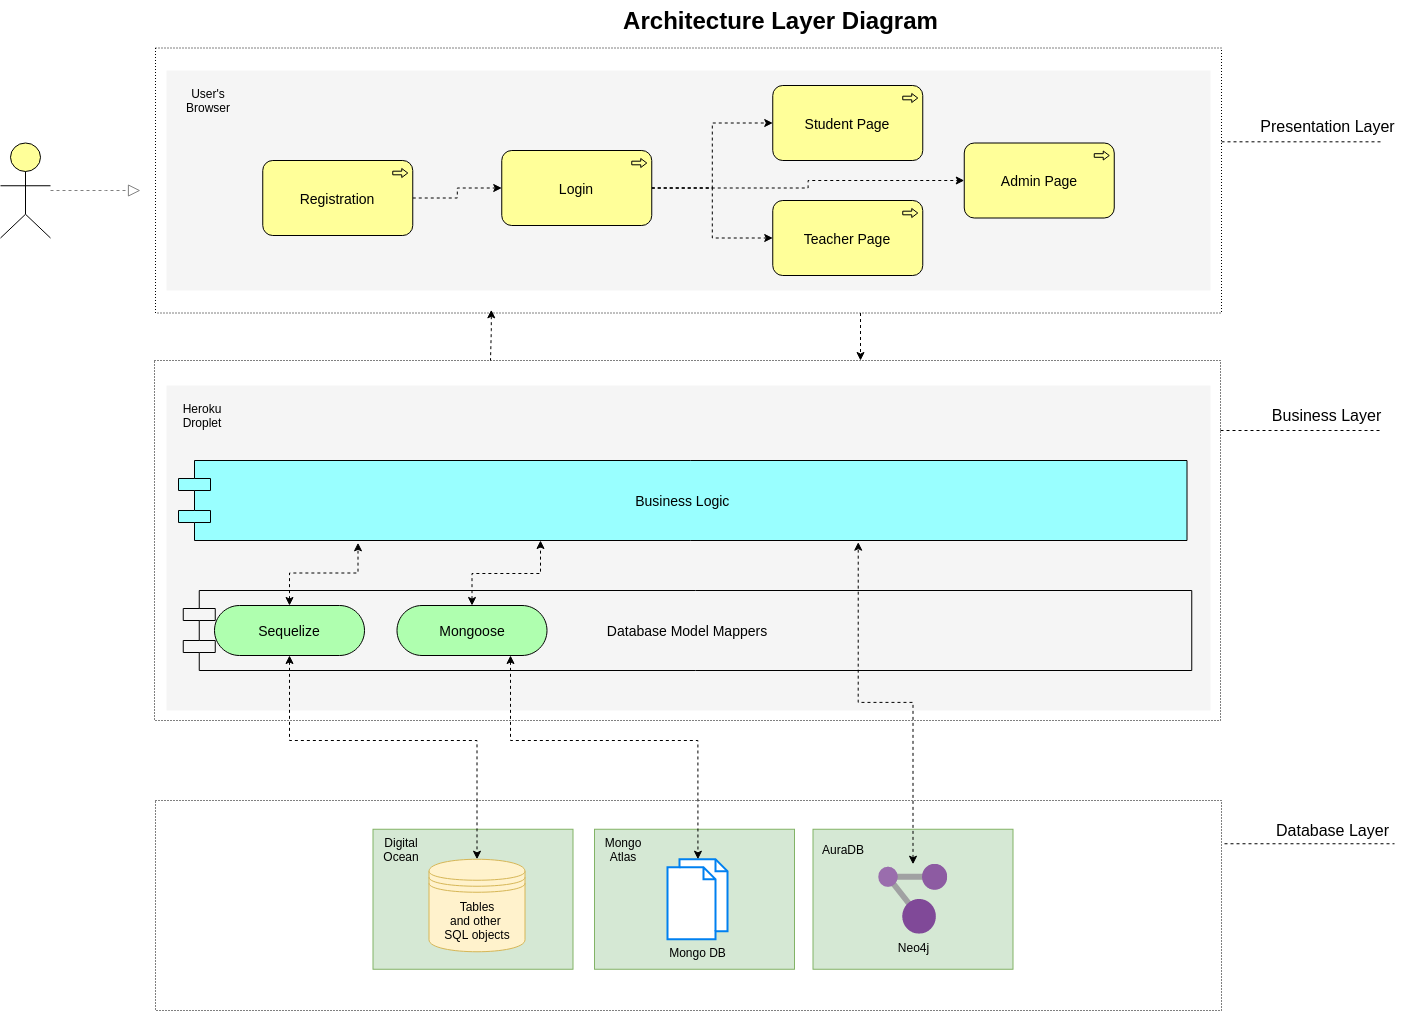

The diagram above was exported from draw.io. Its source (the exported page's mxGraphModel, read from the mxfile embedded in the PNG):
<mxGraphModel dx="1284" dy="860" grid="1" gridSize="10" guides="1" tooltips="1" connect="1" arrows="1" fold="1" page="1" pageScale="1" pageWidth="850" pageHeight="1100" math="0" shadow="0">
  <root>
    <mxCell id="0" />
    <mxCell id="1" parent="0" />
    <mxCell id="mb6zhG8j-qQrMRfWqznS-74" value="" style="rounded=0;whiteSpace=wrap;html=1;labelBackgroundColor=none;fillColor=none;dashed=1;dashPattern=1 2;" parent="1" vertex="1">
      <mxGeometry x="195" y="47.5" width="1066" height="265" as="geometry" />
    </mxCell>
    <mxCell id="mb6zhG8j-qQrMRfWqznS-56" value="" style="rounded=0;whiteSpace=wrap;html=1;labelBackgroundColor=none;fillColor=none;dashed=1;dashPattern=1 2;" parent="1" vertex="1">
      <mxGeometry x="194" y="360" width="1066" height="360" as="geometry" />
    </mxCell>
    <mxCell id="mb6zhG8j-qQrMRfWqznS-14" value="" style="rounded=0;whiteSpace=wrap;html=1;fillColor=#d5e8d4;strokeColor=#82b366;" parent="1" vertex="1">
      <mxGeometry x="852.5" y="828.75" width="200" height="140" as="geometry" />
    </mxCell>
    <mxCell id="mb6zhG8j-qQrMRfWqznS-9" value="" style="rounded=0;whiteSpace=wrap;html=1;fillColor=#d5e8d4;strokeColor=#82b366;" parent="1" vertex="1">
      <mxGeometry x="634" y="828.75" width="200" height="140" as="geometry" />
    </mxCell>
    <mxCell id="mb6zhG8j-qQrMRfWqznS-7" value="" style="rounded=0;whiteSpace=wrap;html=1;fillColor=#d5e8d4;strokeColor=#82b366;" parent="1" vertex="1">
      <mxGeometry x="412.5" y="828.75" width="200" height="140" as="geometry" />
    </mxCell>
    <mxCell id="mb6zhG8j-qQrMRfWqznS-41" value="" style="rounded=0;whiteSpace=wrap;html=1;labelBackgroundColor=none;fillColor=none;dashed=1;dashPattern=1 2;" parent="1" vertex="1">
      <mxGeometry x="195" y="800" width="1066" height="210" as="geometry" />
    </mxCell>
    <mxCell id="dKdSaXE48SgPbhcamS2K-31" value="" style="whiteSpace=wrap;html=1;strokeColor=none;strokeWidth=1;fillColor=#f5f5f5;fontSize=14;" parent="1" vertex="1">
      <mxGeometry x="206" y="385" width="1044" height="325" as="geometry" />
    </mxCell>
    <mxCell id="dKdSaXE48SgPbhcamS2K-32" value="" style="whiteSpace=wrap;html=1;strokeColor=none;strokeWidth=1;fillColor=#f5f5f5;fontSize=14;" parent="1" vertex="1">
      <mxGeometry x="206" y="70" width="1044" height="220" as="geometry" />
    </mxCell>
    <mxCell id="mb6zhG8j-qQrMRfWqznS-51" style="edgeStyle=orthogonalEdgeStyle;rounded=0;orthogonalLoop=1;jettySize=auto;html=1;entryX=0.5;entryY=0;entryDx=0;entryDy=0;dashed=1;fontSize=16;startArrow=classic;startFill=1;endArrow=classic;endFill=1;" parent="1" source="dKdSaXE48SgPbhcamS2K-40" target="mb6zhG8j-qQrMRfWqznS-6" edge="1">
      <mxGeometry relative="1" as="geometry">
        <Array as="points">
          <mxPoint x="329" y="740" />
          <mxPoint x="516" y="740" />
        </Array>
      </mxGeometry>
    </mxCell>
    <mxCell id="dKdSaXE48SgPbhcamS2K-57" value="Student Page" style="html=1;whiteSpace=wrap;fillColor=#ffff99;shape=mxgraph.archimate3.application;appType=proc;archiType=rounded;fontSize=14;" parent="1" vertex="1">
      <mxGeometry x="812.25" y="85" width="150" height="75" as="geometry" />
    </mxCell>
    <mxCell id="dKdSaXE48SgPbhcamS2K-61" style="edgeStyle=elbowEdgeStyle;rounded=1;elbow=vertical;html=1;dashed=1;startSize=10;endArrow=block;endFill=0;endSize=10;jettySize=auto;orthogonalLoop=1;strokeColor=#808080;fontSize=14;" parent="1" source="dKdSaXE48SgPbhcamS2K-62" edge="1">
      <mxGeometry relative="1" as="geometry">
        <mxPoint x="180" y="190" as="targetPoint" />
        <Array as="points" />
      </mxGeometry>
    </mxCell>
    <mxCell id="dKdSaXE48SgPbhcamS2K-62" value="" style="html=1;whiteSpace=wrap;fillColor=#ffff99;shape=mxgraph.archimate3.actor;fontSize=14;" parent="1" vertex="1">
      <mxGeometry x="40" y="142.5" width="50" height="95" as="geometry" />
    </mxCell>
    <mxCell id="dKdSaXE48SgPbhcamS2K-63" value="Architecture Layer Diagram" style="text;strokeColor=none;fillColor=none;html=1;fontSize=24;fontStyle=1;verticalAlign=middle;align=center;" parent="1" vertex="1">
      <mxGeometry x="190" width="1260" height="40" as="geometry" />
    </mxCell>
    <mxCell id="mb6zhG8j-qQrMRfWqznS-43" style="edgeStyle=orthogonalEdgeStyle;rounded=0;orthogonalLoop=1;jettySize=auto;html=1;entryX=0;entryY=0.5;entryDx=0;entryDy=0;entryPerimeter=0;dashed=1;fontSize=16;startArrow=none;startFill=0;endArrow=classic;endFill=1;" parent="1" source="mb6zhG8j-qQrMRfWqznS-1" target="mb6zhG8j-qQrMRfWqznS-3" edge="1">
      <mxGeometry relative="1" as="geometry" />
    </mxCell>
    <mxCell id="mb6zhG8j-qQrMRfWqznS-1" value="Registration" style="html=1;whiteSpace=wrap;fillColor=#ffff99;shape=mxgraph.archimate3.application;appType=proc;archiType=rounded;fontSize=14;" parent="1" vertex="1">
      <mxGeometry x="302.25" y="160" width="150" height="75" as="geometry" />
    </mxCell>
    <mxCell id="mb6zhG8j-qQrMRfWqznS-44" style="edgeStyle=orthogonalEdgeStyle;rounded=0;orthogonalLoop=1;jettySize=auto;html=1;entryX=0;entryY=0.5;entryDx=0;entryDy=0;entryPerimeter=0;dashed=1;fontSize=16;startArrow=none;startFill=0;endArrow=classic;endFill=1;" parent="1" source="mb6zhG8j-qQrMRfWqznS-3" target="dKdSaXE48SgPbhcamS2K-57" edge="1">
      <mxGeometry relative="1" as="geometry" />
    </mxCell>
    <mxCell id="mb6zhG8j-qQrMRfWqznS-45" style="edgeStyle=orthogonalEdgeStyle;rounded=0;orthogonalLoop=1;jettySize=auto;html=1;entryX=0;entryY=0.5;entryDx=0;entryDy=0;entryPerimeter=0;dashed=1;fontSize=16;startArrow=none;startFill=0;endArrow=classic;endFill=1;" parent="1" source="mb6zhG8j-qQrMRfWqznS-3" target="mb6zhG8j-qQrMRfWqznS-4" edge="1">
      <mxGeometry relative="1" as="geometry" />
    </mxCell>
    <mxCell id="mb6zhG8j-qQrMRfWqznS-47" style="edgeStyle=orthogonalEdgeStyle;rounded=0;orthogonalLoop=1;jettySize=auto;html=1;dashed=1;fontSize=16;startArrow=none;startFill=0;endArrow=classic;endFill=1;" parent="1" source="mb6zhG8j-qQrMRfWqznS-3" target="mb6zhG8j-qQrMRfWqznS-46" edge="1">
      <mxGeometry relative="1" as="geometry" />
    </mxCell>
    <mxCell id="mb6zhG8j-qQrMRfWqznS-3" value="Login" style="html=1;whiteSpace=wrap;fillColor=#ffff99;shape=mxgraph.archimate3.application;appType=proc;archiType=rounded;fontSize=14;" parent="1" vertex="1">
      <mxGeometry x="541.25" y="150" width="150" height="75" as="geometry" />
    </mxCell>
    <mxCell id="mb6zhG8j-qQrMRfWqznS-4" value="Teacher Page" style="html=1;whiteSpace=wrap;fillColor=#ffff99;shape=mxgraph.archimate3.application;appType=proc;archiType=rounded;fontSize=14;" parent="1" vertex="1">
      <mxGeometry x="812.25" y="200" width="150" height="75" as="geometry" />
    </mxCell>
    <mxCell id="mb6zhG8j-qQrMRfWqznS-6" value="Tables&lt;br&gt;and other&amp;nbsp;&lt;br&gt;SQL objects" style="shape=datastore;whiteSpace=wrap;html=1;fillColor=#fff2cc;strokeColor=#d6b656;" parent="1" vertex="1">
      <mxGeometry x="468.5" y="858.75" width="96" height="92.5" as="geometry" />
    </mxCell>
    <mxCell id="mb6zhG8j-qQrMRfWqznS-8" value="Digital Ocean" style="text;html=1;strokeColor=none;fillColor=none;align=center;verticalAlign=middle;whiteSpace=wrap;rounded=0;" parent="1" vertex="1">
      <mxGeometry x="411" y="833.75" width="60" height="30" as="geometry" />
    </mxCell>
    <mxCell id="mb6zhG8j-qQrMRfWqznS-11" value="Mongo&lt;br&gt;Atlas" style="text;html=1;strokeColor=none;fillColor=none;align=center;verticalAlign=middle;whiteSpace=wrap;rounded=0;" parent="1" vertex="1">
      <mxGeometry x="633" y="833.75" width="60" height="30" as="geometry" />
    </mxCell>
    <mxCell id="mb6zhG8j-qQrMRfWqznS-13" value="Mongo DB" style="html=1;verticalLabelPosition=bottom;align=center;labelBackgroundColor=none;verticalAlign=top;strokeWidth=2;strokeColor=#0080F0;shadow=0;dashed=0;shape=mxgraph.ios7.icons.documents;" parent="1" vertex="1">
      <mxGeometry x="707" y="858.75" width="60" height="80" as="geometry" />
    </mxCell>
    <mxCell id="mb6zhG8j-qQrMRfWqznS-15" value="AuraDB" style="text;html=1;strokeColor=none;fillColor=none;align=center;verticalAlign=middle;whiteSpace=wrap;rounded=0;" parent="1" vertex="1">
      <mxGeometry x="852.5" y="833.75" width="60" height="30" as="geometry" />
    </mxCell>
    <mxCell id="mb6zhG8j-qQrMRfWqznS-64" style="edgeStyle=orthogonalEdgeStyle;rounded=0;orthogonalLoop=1;jettySize=auto;html=1;entryX=0.674;entryY=1.021;entryDx=0;entryDy=0;entryPerimeter=0;dashed=1;fontSize=16;startArrow=classic;startFill=1;endArrow=classic;endFill=1;" parent="1" source="mb6zhG8j-qQrMRfWqznS-17" target="mb6zhG8j-qQrMRfWqznS-61" edge="1">
      <mxGeometry relative="1" as="geometry" />
    </mxCell>
    <mxCell id="mb6zhG8j-qQrMRfWqznS-17" value="Neo4j" style="sketch=0;aspect=fixed;html=1;points=[];align=center;image;fontSize=12;image=img/lib/mscae/Resource_Graph_Explorer.svg;labelBackgroundColor=none;" parent="1" vertex="1">
      <mxGeometry x="918.2" y="863.75" width="68.6" height="70" as="geometry" />
    </mxCell>
    <mxCell id="mb6zhG8j-qQrMRfWqznS-32" style="edgeStyle=orthogonalEdgeStyle;rounded=0;orthogonalLoop=1;jettySize=auto;html=1;endArrow=none;endFill=0;dashed=1;" parent="1" edge="1">
      <mxGeometry relative="1" as="geometry">
        <mxPoint x="1434" y="843.25" as="targetPoint" />
        <mxPoint x="1264" y="843.25" as="sourcePoint" />
      </mxGeometry>
    </mxCell>
    <mxCell id="mb6zhG8j-qQrMRfWqznS-33" value="Database Layer" style="edgeLabel;html=1;align=center;verticalAlign=middle;resizable=0;points=[];fontSize=16;" parent="mb6zhG8j-qQrMRfWqznS-32" vertex="1" connectable="0">
      <mxGeometry x="0.1565" y="-3" relative="1" as="geometry">
        <mxPoint x="9" y="-17" as="offset" />
      </mxGeometry>
    </mxCell>
    <mxCell id="mb6zhG8j-qQrMRfWqznS-37" style="edgeStyle=orthogonalEdgeStyle;rounded=0;orthogonalLoop=1;jettySize=auto;html=1;endArrow=none;endFill=0;dashed=1;" parent="1" edge="1">
      <mxGeometry relative="1" as="geometry">
        <mxPoint x="1421" y="141.32" as="targetPoint" />
        <mxPoint x="1261" y="141.32" as="sourcePoint" />
      </mxGeometry>
    </mxCell>
    <mxCell id="mb6zhG8j-qQrMRfWqznS-38" value="Presentation Layer" style="edgeLabel;html=1;align=center;verticalAlign=middle;resizable=0;points=[];fontSize=16;" parent="mb6zhG8j-qQrMRfWqznS-37" vertex="1" connectable="0">
      <mxGeometry x="0.1565" y="-3" relative="1" as="geometry">
        <mxPoint x="12" y="-19" as="offset" />
      </mxGeometry>
    </mxCell>
    <mxCell id="mb6zhG8j-qQrMRfWqznS-39" value="Heroku&lt;br&gt;Droplet" style="text;html=1;strokeColor=none;fillColor=none;align=center;verticalAlign=middle;whiteSpace=wrap;rounded=0;" parent="1" vertex="1">
      <mxGeometry x="211.5" y="400" width="60" height="30" as="geometry" />
    </mxCell>
    <mxCell id="mb6zhG8j-qQrMRfWqznS-46" value="Admin Page" style="html=1;whiteSpace=wrap;fillColor=#ffff99;shape=mxgraph.archimate3.application;appType=proc;archiType=rounded;fontSize=14;" parent="1" vertex="1">
      <mxGeometry x="1003.75" y="142.5" width="150" height="75" as="geometry" />
    </mxCell>
    <mxCell id="mb6zhG8j-qQrMRfWqznS-54" value="User's&lt;br&gt;Browser" style="text;html=1;strokeColor=none;fillColor=none;align=center;verticalAlign=middle;whiteSpace=wrap;rounded=0;" parent="1" vertex="1">
      <mxGeometry x="218" y="85" width="60" height="30" as="geometry" />
    </mxCell>
    <mxCell id="mb6zhG8j-qQrMRfWqznS-58" style="edgeStyle=orthogonalEdgeStyle;rounded=0;orthogonalLoop=1;jettySize=auto;html=1;endArrow=none;endFill=0;dashed=1;" parent="1" edge="1">
      <mxGeometry relative="1" as="geometry">
        <mxPoint x="1420" y="430" as="targetPoint" />
        <mxPoint x="1260" y="430" as="sourcePoint" />
      </mxGeometry>
    </mxCell>
    <mxCell id="mb6zhG8j-qQrMRfWqznS-59" value="Business Layer" style="edgeLabel;html=1;align=center;verticalAlign=middle;resizable=0;points=[];fontSize=16;" parent="mb6zhG8j-qQrMRfWqznS-58" vertex="1" connectable="0">
      <mxGeometry x="0.1565" y="-3" relative="1" as="geometry">
        <mxPoint x="12" y="-19" as="offset" />
      </mxGeometry>
    </mxCell>
    <mxCell id="mb6zhG8j-qQrMRfWqznS-61" value="Business Logic" style="shape=component;align=center;fillColor=#99ffff;gradientColor=none;fontSize=14;" parent="1" vertex="1">
      <mxGeometry x="218" y="460" width="1008.5" height="80" as="geometry" />
    </mxCell>
    <mxCell id="mb6zhG8j-qQrMRfWqznS-68" style="edgeStyle=orthogonalEdgeStyle;rounded=0;orthogonalLoop=1;jettySize=auto;html=1;entryX=0.5;entryY=0;entryDx=0;entryDy=0;dashed=1;fontSize=16;startArrow=classic;startFill=1;endArrow=classic;endFill=1;" parent="1" edge="1">
      <mxGeometry relative="1" as="geometry">
        <mxPoint x="549.9988235294118" y="655" as="sourcePoint" />
        <mxPoint x="737.44" y="858.75" as="targetPoint" />
        <Array as="points">
          <mxPoint x="549.94" y="740" />
          <mxPoint x="736.94" y="740" />
        </Array>
      </mxGeometry>
    </mxCell>
    <mxCell id="mb6zhG8j-qQrMRfWqznS-62" value="Database Model Mappers" style="shape=component;align=center;fillColor=none;gradientColor=none;fontSize=14;" parent="1" vertex="1">
      <mxGeometry x="222.75" y="590" width="1008.5" height="80" as="geometry" />
    </mxCell>
    <mxCell id="mb6zhG8j-qQrMRfWqznS-70" style="edgeStyle=orthogonalEdgeStyle;rounded=0;orthogonalLoop=1;jettySize=auto;html=1;entryX=0.178;entryY=1.029;entryDx=0;entryDy=0;entryPerimeter=0;dashed=1;fontSize=16;startArrow=classic;startFill=1;endArrow=classic;endFill=1;" parent="1" source="dKdSaXE48SgPbhcamS2K-40" target="mb6zhG8j-qQrMRfWqznS-61" edge="1">
      <mxGeometry relative="1" as="geometry" />
    </mxCell>
    <mxCell id="dKdSaXE48SgPbhcamS2K-40" value="Sequelize" style="html=1;whiteSpace=wrap;fillColor=#AFFFAF;shape=mxgraph.archimate3.service;fontSize=14;" parent="1" vertex="1">
      <mxGeometry x="254" y="605" width="150" height="50" as="geometry" />
    </mxCell>
    <mxCell id="mb6zhG8j-qQrMRfWqznS-69" style="edgeStyle=orthogonalEdgeStyle;rounded=0;orthogonalLoop=1;jettySize=auto;html=1;dashed=1;fontSize=16;startArrow=classic;startFill=1;endArrow=classic;endFill=1;" parent="1" source="dKdSaXE48SgPbhcamS2K-45" target="mb6zhG8j-qQrMRfWqznS-61" edge="1">
      <mxGeometry relative="1" as="geometry">
        <Array as="points">
          <mxPoint x="512" y="573" />
          <mxPoint x="580" y="573" />
        </Array>
      </mxGeometry>
    </mxCell>
    <mxCell id="dKdSaXE48SgPbhcamS2K-45" value="Mongoose" style="html=1;whiteSpace=wrap;fillColor=#AFFFAF;shape=mxgraph.archimate3.service;fontSize=14;" parent="1" vertex="1">
      <mxGeometry x="436.5" y="605" width="150" height="50" as="geometry" />
    </mxCell>
    <mxCell id="mb6zhG8j-qQrMRfWqznS-73" style="edgeStyle=orthogonalEdgeStyle;rounded=0;orthogonalLoop=1;jettySize=auto;html=1;dashed=1;fontSize=16;startArrow=classic;startFill=1;endArrow=none;endFill=0;exitX=0.315;exitY=0.988;exitDx=0;exitDy=0;exitPerimeter=0;" parent="1" source="mb6zhG8j-qQrMRfWqznS-74" edge="1">
      <mxGeometry relative="1" as="geometry">
        <mxPoint x="530" y="300" as="sourcePoint" />
        <mxPoint x="530" y="360" as="targetPoint" />
        <Array as="points">
          <mxPoint x="531" y="330" />
          <mxPoint x="530" y="330" />
        </Array>
      </mxGeometry>
    </mxCell>
    <mxCell id="mb6zhG8j-qQrMRfWqznS-78" style="edgeStyle=orthogonalEdgeStyle;rounded=0;orthogonalLoop=1;jettySize=auto;html=1;dashed=1;fontSize=16;startArrow=none;startFill=0;endArrow=classic;endFill=1;" parent="1" source="mb6zhG8j-qQrMRfWqznS-74" target="mb6zhG8j-qQrMRfWqznS-56" edge="1">
      <mxGeometry relative="1" as="geometry">
        <Array as="points">
          <mxPoint x="900" y="336" />
          <mxPoint x="900" y="336" />
        </Array>
      </mxGeometry>
    </mxCell>
  </root>
</mxGraphModel>